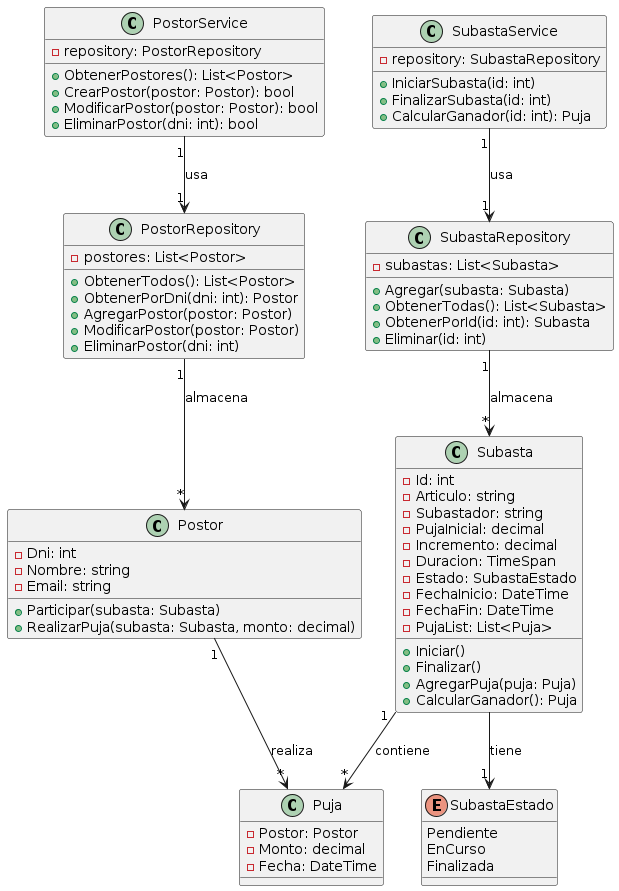

The diagram above was rendered by PlantUML. Its source (embedded in the PNG):
@startuml uml
' ==========================
' Enum de estado de la subasta
' ==========================
enum SubastaEstado {
    Pendiente
    EnCurso
    Finalizada
}

' ==========================
' Clases del modelo
' ==========================
class Postor {
    - Dni: int
    - Nombre: string
    - Email: string
    + Participar(subasta: Subasta)
    + RealizarPuja(subasta: Subasta, monto: decimal)
}

class Puja {
    - Postor: Postor
    - Monto: decimal
    - Fecha: DateTime
}

class Subasta {
    - Id: int
    - Articulo: string
    - Subastador: string
    - PujaInicial: decimal
    - Incremento: decimal
    - Duracion: TimeSpan
    - Estado: SubastaEstado
    - FechaInicio: DateTime
    - FechaFin: DateTime
    - PujaList: List<Puja>
    + Iniciar()
    + Finalizar()
    + AgregarPuja(puja: Puja)
    + CalcularGanador(): Puja
}

' ==========================
' Repositories
' ==========================
class PostorRepository {
    - postores: List<Postor>
    + ObtenerTodos(): List<Postor>
    + ObtenerPorDni(dni: int): Postor
    + AgregarPostor(postor: Postor)
    + ModificarPostor(postor: Postor)
    + EliminarPostor(dni: int)
}

class SubastaRepository {
    - subastas: List<Subasta>
    + Agregar(subasta: Subasta)
    + ObtenerTodas(): List<Subasta>
    + ObtenerPorId(id: int): Subasta
    + Eliminar(id: int)
}

' ==========================
' Servicios
' ==========================
class PostorService {
    - repository: PostorRepository
    + ObtenerPostores(): List<Postor>
    + CrearPostor(postor: Postor): bool
    + ModificarPostor(postor: Postor): bool
    + EliminarPostor(dni: int): bool
}

class SubastaService {
    - repository: SubastaRepository
    + IniciarSubasta(id: int)
    + FinalizarSubasta(id: int)
    + CalcularGanador(id: int): Puja
}

' ==========================
' Relaciones
' ==========================
Postor "1" --> "*" Puja : realiza
Subasta "1" --> "*" Puja : contiene
SubastaService "1" --> "1" SubastaRepository : usa
PostorService "1" --> "1" PostorRepository : usa
SubastaRepository "1" --> "*" Subasta : almacena
PostorRepository "1" --> "*" Postor : almacena
Subasta --> "1" SubastaEstado : tiene
@enduml